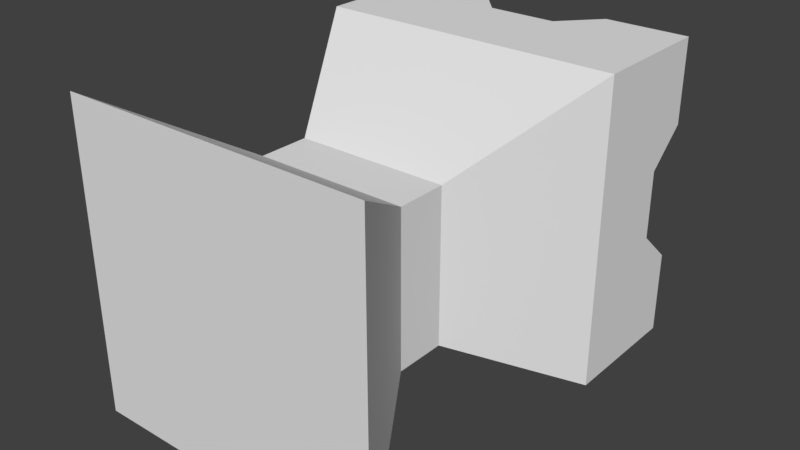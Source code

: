 # Source: Tower1.blend  (saved by Blender 2.77.0; exported with 4.5.12 LTS)
import bpy
from mathutils import Matrix  # noqa: F401  (used for matrix-valued properties, if any)

bpy.ops.wm.read_factory_settings(use_empty=True)
scene = bpy.context.scene
scene.name = 'Scene'

# ---- collections
col_collection_1 = bpy.data.collections.new('Collection 1'); scene.collection.children.link(col_collection_1)

# ---- materials (node trees are filled in below, after node groups)
mat_material_001 = bpy.data.materials.new('Material.001')
mat_material_001.alpha_threshold = 0.0
mat_material_001.use_transparent_shadow = False
mat_material_001.roughness = 0.5
mat_material_001.line_color = (0.0, 0.0, 0.0, 1.0)

# ---- material node trees

# ---- world
world_world = bpy.data.worlds.new('World'); scene.world = world_world
world_world.color = (0.05088, 0.05088, 0.05088)
world_world.use_sun_shadow = False
world_world.sun_shadow_jitter_overblur = 0.0
world_world.cycles.sampling_method = 'MANUAL'

# ---- meshes
me_cube_001 = bpy.data.meshes.new('Cube.001')
me_cube_001.from_pydata([(2.0, 0.01056, -2.0), (2.0, 0.01056, 2.0), (-2.0, 0.01056, 2.0), (-2.0, 0.01056, -2.0), (2.0, 4.011, -2.0), (2.0, 4.011, 2.0), (-2.0, 4.011, 2.0), (-2.0, 4.011, -2.0), (1.0, 1.677, -1.0), (1.0, 2.344, -1.0), (1.0, 1.677, 1.0), (1.0, 2.344, 1.0), (-1.0, 1.677, 1.0), (-1.0, 2.344, 1.0), (-1.0, 1.677, -1.0), (-1.0, 2.344, -1.0), (2.0, 5.711, -2.0), (2.0, 5.711, 2.0), (-2.0, 5.711, 2.0), (-2.0, 5.711, -2.0), (1.8, 5.711, -1.8), (1.8, 5.711, 1.8), (-1.8, 5.711, 1.8), (-1.8, 5.711, -1.8), (1.8, 4.811, -1.8), (1.8, 4.811, 1.8), (-1.8, 4.811, 1.8), (-1.8, 4.811, -1.8), (2.0, 5.211, 8.345e-07), (1.8, 5.211, 7.153e-07), (7.153e-07, 5.211, -2.0), (-1.8, 5.211, -8.345e-07), (-8.345e-07, 5.211, 1.8), (-2.0, 5.211, -5.96e-07), (5.96e-07, 5.211, -1.8), (-8.345e-07, 5.211, 2.0), (-1.8, 5.711, -2.0), (2.0, 5.711, -1.8), (2.0, 5.711, 1.8), (1.8, 5.711, -2.0), (-2.0, 5.711, -1.8), (-2.0, 5.711, 1.8), (-1.8, 5.711, 2.0), (1.8, 5.711, 2.0), (1.8, 5.711, -1.35), (1.8, 5.711, -0.9), (1.8, 5.211, -0.45), (2.0, 5.211, 0.45), (2.0, 5.711, 0.9), (2.0, 5.711, 1.35), (1.35, 5.711, 2.0), (0.9, 5.711, 2.0), (0.45, 5.211, 2.0), (1.8, 5.211, 0.45), (1.8, 5.711, 0.9), (1.8, 5.711, 1.35), (1.35, 5.711, -2.0), (0.9, 5.711, -2.0), (0.45, 5.211, -2.0), (-0.45, 5.211, -1.8), (-0.9, 5.711, -1.8), (-1.35, 5.711, -1.8), (-2.0, 5.211, -0.45), (-2.0, 5.711, -0.9), (-2.0, 5.711, -1.35), (-1.8, 5.711, 1.35), (-1.8, 5.711, 0.9), (-1.8, 5.211, 0.45), (-0.45, 5.211, 1.8), (-0.9, 5.711, 1.8), (-1.35, 5.711, 1.8), (1.35, 5.711, 1.8), (0.9, 5.711, 1.8), (0.45, 5.211, 1.8), (-1.8, 5.211, -0.45), (-1.8, 5.711, -0.9), (-1.8, 5.711, -1.35), (-0.45, 5.211, 2.0), (-0.9, 5.711, 2.0), (-1.35, 5.711, 2.0), (-0.45, 5.211, -2.0), (-0.9, 5.711, -2.0), (-1.35, 5.711, -2.0), (-2.0, 5.711, 1.35), (-2.0, 5.711, 0.9), (-2.0, 5.211, 0.45), (2.0, 5.711, -1.35), (2.0, 5.711, -0.9), (2.0, 5.211, -0.45), (1.35, 5.711, -1.8), (0.9, 5.711, -1.8), (0.45, 5.211, -1.8)], [], [(0, 1, 2, 3), (6, 5, 17, 43, 50, 51, 52, 35, 77, 78, 79, 42, 18), (9, 4, 5, 11), (11, 5, 6, 13), (13, 6, 7, 15), (8, 0, 3, 14), (4, 9, 15, 7), (9, 8, 14, 15), (2, 12, 14, 3), (12, 13, 15, 14), (1, 10, 12, 2), (10, 11, 13, 12), (0, 8, 10, 1), (8, 9, 11, 10), (5, 4, 16, 37, 86, 87, 88, 28, 47, 48, 49, 38, 17), (7, 6, 18, 41, 83, 84, 85, 33, 62, 63, 64, 40, 19), (4, 7, 19, 36, 82, 81, 80, 30, 58, 57, 56, 39, 16), (18, 42, 22), (17, 38, 21), (19, 40, 23), (16, 39, 20), (22, 70, 69, 68, 32, 73, 72, 71, 21, 25, 26), (21, 55, 54, 53, 29, 46, 45, 44, 20, 24, 25), (23, 76, 75, 74, 31, 67, 66, 65, 22, 26, 27), (20, 89, 90, 91, 34, 59, 60, 61, 23, 27, 24), (24, 27, 26, 25), (29, 28, 88, 46), (31, 33, 85, 67), (34, 30, 80, 59), (32, 35, 52, 73), (22, 41, 18), (21, 38, 49, 55), (23, 36, 19), (23, 40, 64, 76), (21, 43, 17), (20, 39, 56, 89), (20, 37, 16), (22, 42, 79, 70), (67, 85, 84, 66), (66, 84, 83, 65), (65, 83, 41, 22), (55, 49, 48, 54), (54, 48, 47, 53), (53, 47, 28, 29), (59, 80, 81, 60), (60, 81, 82, 61), (61, 82, 36, 23), (89, 56, 57, 90), (90, 57, 58, 91), (91, 58, 30, 34), (73, 52, 51, 72), (72, 51, 50, 71), (71, 50, 43, 21), (46, 88, 87, 45), (45, 87, 86, 44), (44, 86, 37, 20), (76, 64, 63, 75), (75, 63, 62, 74), (74, 62, 33, 31), (70, 79, 78, 69), (69, 78, 77, 68), (68, 77, 35, 32)])
me_cube_001.materials.append(mat_material_001)
me_cube_001.use_remesh_preserve_volume = False
me_cube_001.use_remesh_preserve_attributes = False
me_cube_001.use_mirror_vertex_groups = False
me_cube_001.update()

# ---- objects
ob_tower = bpy.data.objects.new('Tower', me_cube_001)

# ---- transforms, parenting, visibility, modifiers, constraints
ob_tower.location = (0.0, 0.0, 0.0)
ob_tower.lock_rotations_4d = False
ob_tower.empty_display_type = 'ARROWS'
ob_tower.lineart.crease_threshold = 0.0

# ---- collection membership
col_collection_1.objects.link(ob_tower)

# ---- scene / render settings (as saved in the file)
scene.frame_start = 1; scene.frame_end = 250; scene.frame_set(0)
scene.render.engine = 'BLENDER_EEVEE_NEXT'
scene.render.resolution_percentage = 50
scene.render.dither_intensity = 0.0
scene.cycles.use_denoising = False
scene.cycles.samples = 128
scene.cycles.sampling_pattern = 'TABULATED_SOBOL'
scene.cycles.light_sampling_threshold = 0.0
scene.cycles.use_adaptive_sampling = False
scene.cycles.use_light_tree = False
scene.cycles.blur_glossy = 0.0
scene.cycles.sample_clamp_indirect = 0.0
scene.view_settings.view_transform = 'Standard'
bpy.context.view_layer.update()

# ---- added for rendering (the .blend has no active camera and no usable light): camera, sun
cam_auto = bpy.data.cameras.new('AutoCamera')
cam_auto.lens = 50.0
cam_auto.sensor_width = 36.0
cam_auto.clip_end = 1000.0
ob_auto_camera = bpy.data.objects.new('AutoCamera', cam_auto)
scene.collection.objects.link(ob_auto_camera)
ob_auto_camera.location = (7.43008, -6.05554, 5.94406)
ob_auto_camera.rotation_euler = (1.09748, -7.21219e-08, 0.694738)
scene.camera = ob_auto_camera
light_auto_sun = bpy.data.lights.new('AutoSun', 'SUN')
light_auto_sun.energy = 3.0
light_auto_sun.angle = 0.0523599
ob_auto_sun = bpy.data.objects.new('AutoSun', light_auto_sun)
scene.collection.objects.link(ob_auto_sun)
ob_auto_sun.rotation_euler = (0.872665, 0.174533, 0.523599)
bpy.context.view_layer.update()
